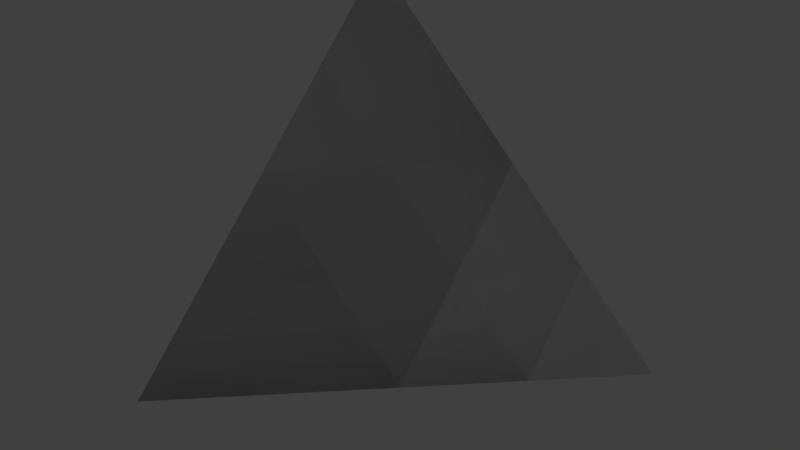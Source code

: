 # Source: Heavy_Corner.blend  (saved by Blender 2.79.0; exported with 4.5.12 LTS)
import bpy
from mathutils import Matrix  # noqa: F401  (used for matrix-valued properties, if any)

bpy.ops.wm.read_factory_settings(use_empty=True)
scene = bpy.context.scene
scene.name = 'Scene'

# ---- collections
col_collection_1 = bpy.data.collections.new('Collection 1'); scene.collection.children.link(col_collection_1)

# ---- materials (node trees are filled in below, after node groups)
mat_rc_tetra_001 = bpy.data.materials.new('RC_Tetra.001')
mat_rc_tetra_001.alpha_threshold = 0.0
mat_rc_tetra_001.use_transparent_shadow = False
mat_rc_tetra_001.roughness = 0.5
mat_rc_tetra = bpy.data.materials.new('RC_Tetra')
mat_rc_tetra.alpha_threshold = 0.0
mat_rc_tetra.use_transparent_shadow = False
mat_rc_tetra.roughness = 0.5

# ---- material node trees

# ---- world
world_world = bpy.data.worlds.new('World'); scene.world = world_world
world_world.color = (0.05088, 0.05088, 0.05088)
world_world.use_sun_shadow = False
world_world.sun_shadow_jitter_overblur = 0.0
world_world.cycles.sampling_method = 'MANUAL'

# ---- lights
light_lamp = bpy.data.lights.new('Lamp', 'POINT')
light_lamp.transmission_factor = 0.0
light_lamp.cutoff_distance = 30.0
light_lamp.energy = 100.0
light_lamp.shadow_buffer_clip_start = 1.001
light_lamp.shadow_soft_size = 0.1
light_lamp.shadow_maximum_resolution = 0.006
light_lamp.use_absolute_resolution = True

# ---- meshes
me_rc_tetra_001 = bpy.data.meshes.new('RC_Tetra.001')
me_rc_tetra_001.from_pydata([(-0.5, -0.5, 0.5), (-0.5, -0.5, -0.5), (0.5, -0.5, -0.5), (0.5, -0.5, -0.5), (-0.5, -0.5, -0.5), (-0.5, 0.5, -0.5), (-0.5, -0.5, -0.5), (-0.5, -0.5, 0.5), (-0.5, 0.5, -0.5), (0.5, -0.5, -0.5), (-0.5, 0.5, -0.5), (-0.5, -0.5, 0.5)], [], [(0, 1, 2), (3, 4, 5), (6, 7, 8), (9, 10, 11)])
me_rc_tetra_001.polygons.foreach_set('use_smooth', [True] * 4)
_k = set([(0, 1), (0, 2), (1, 2), (3, 4), (3, 5), (4, 5), (6, 7), (6, 8), (7, 8), (9, 10), (9, 11), (10, 11)])
me_rc_tetra_001.attributes.new('sharp_edge', 'BOOLEAN', 'EDGE').data.foreach_set('value', [ (min(e.vertices), max(e.vertices)) in _k for e in me_rc_tetra_001.edges])
_uv = me_rc_tetra_001.uv_layers.new(name='UVMap')
_uv.uv.foreach_set('vector', [0.9862, 0.01267, 0.9862, 0.1702, 0.8286, 0.1702, 0.9862, 0.01267, 0.9862, 0.1702, 0.8286, 0.1702, 0.9862, 0.1702, 0.8286, 0.1702, 0.9862, 0.01267, 0.6848, 0.6182, 0.7886, 0.7982, 0.5812, 0.798])
me_rc_tetra_001.materials.append(mat_rc_tetra_001)
me_rc_tetra_001.use_remesh_preserve_volume = False
me_rc_tetra_001.use_remesh_preserve_attributes = False
me_rc_tetra_001.use_mirror_vertex_groups = False
me_rc_tetra_001.update()
me_rc_tetra_001.normals_split_custom_set([tuple(v) for v in zip(*[iter([0.0, -1.0, 0.0, 0.0, -1.0, 0.0, 0.0, -1.0, 0.0, 0.0, 0.0, -1.0, 0.0, 0.0, -1.0, 0.0, 0.0, -1.0, -1.0, 0.0, 0.0, -1.0, 0.0, 0.0, -1.0, 0.0, 0.0, 0.5774, 0.5774, 0.5774, 0.5774, 0.5774, 0.5774, 0.5774, 0.5774, 0.5774])] * 3)])
me_rc_tetra = bpy.data.meshes.new('RC_Tetra')
me_rc_tetra.from_pydata([(-0.5, -0.5, 0.5), (-0.5, -0.5, -0.5), (0.5, -0.5, -0.5), (0.5, -0.5, -0.5), (-0.5, -0.5, -0.5), (-0.5, 0.5, -0.5), (-0.5, -0.5, -0.5), (-0.5, -0.5, 0.5), (-0.5, 0.5, -0.5), (0.5, -0.5, -0.5), (-0.5, 0.5, -0.5), (-0.5, -0.5, 0.5)], [], [(0, 1, 2), (3, 4, 5), (6, 7, 8), (9, 10, 11)])
me_rc_tetra.polygons.foreach_set('use_smooth', [True] * 4)
_k = set([(0, 1), (0, 2), (1, 2), (3, 4), (3, 5), (4, 5), (6, 7), (6, 8), (7, 8), (9, 10), (9, 11), (10, 11)])
me_rc_tetra.attributes.new('sharp_edge', 'BOOLEAN', 'EDGE').data.foreach_set('value', [ (min(e.vertices), max(e.vertices)) in _k for e in me_rc_tetra.edges])
_uv = me_rc_tetra.uv_layers.new(name='UVMap')
_uv.uv.foreach_set('vector', [0.9862, 0.01267, 0.9862, 0.1702, 0.8286, 0.1702, 0.9862, 0.01267, 0.9862, 0.1702, 0.8286, 0.1702, 0.9862, 0.1702, 0.8286, 0.1702, 0.9862, 0.01267, 0.6848, 0.6182, 0.7886, 0.7982, 0.5812, 0.798])
me_rc_tetra.materials.append(mat_rc_tetra)
me_rc_tetra.use_remesh_preserve_volume = False
me_rc_tetra.use_remesh_preserve_attributes = False
me_rc_tetra.use_mirror_vertex_groups = False
me_rc_tetra.update()
me_rc_tetra.normals_split_custom_set([tuple(v) for v in zip(*[iter([0.0, -1.0, 0.0, 0.0, -1.0, 0.0, 0.0, -1.0, 0.0, 0.0, 0.0, -1.0, 0.0, 0.0, -1.0, 0.0, 0.0, -1.0, -1.0, 0.0, 0.0, -1.0, 0.0, 0.0, -1.0, 0.0, 0.0, 0.5774, 0.5774, 0.5774, 0.5774, 0.5774, 0.5774, 0.5774, 0.5774, 0.5774])] * 3)])

# ---- objects
ob_rc_tetra_001 = bpy.data.objects.new('RC_Tetra.001', me_rc_tetra_001)
ob_rc_tetra = bpy.data.objects.new('RC_Tetra', me_rc_tetra)
ob_lamp = bpy.data.objects.new('Lamp', light_lamp)

# ---- transforms, parenting, visibility, modifiers, constraints
ob_rc_tetra_001.location = (0.0, 0.0, 0.0)
ob_rc_tetra_001.rotation_euler = (1.571, -0.0, 0.0)
ob_rc_tetra_001.lineart.crease_threshold = 0.0
ob_rc_tetra.location = (0.0, 0.0, 0.0)
ob_rc_tetra.rotation_euler = (1.571, -0.0, 0.0)
ob_rc_tetra.lineart.crease_threshold = 0.0
ob_lamp.location = (4.076, 1.005, 5.904)
ob_lamp.rotation_euler = (0.6503, 0.05522, 1.866)
ob_lamp.lock_rotations_4d = False
ob_lamp.empty_display_type = 'ARROWS'
ob_lamp.color = (0.0, 0.0, 0.0, 0.0)
ob_lamp.lineart.crease_threshold = 0.0

# ---- collection membership
col_collection_1.objects.link(ob_rc_tetra_001)
col_collection_1.objects.link(ob_rc_tetra)
col_collection_1.objects.link(ob_lamp)

# ---- scene / render settings (as saved in the file)
scene.frame_start = 1; scene.frame_end = 250; scene.frame_set(1)
scene.render.engine = 'BLENDER_EEVEE_NEXT'
scene.render.resolution_percentage = 50
scene.render.dither_intensity = 0.0
scene.cycles.use_denoising = False
scene.cycles.samples = 128
scene.cycles.sampling_pattern = 'TABULATED_SOBOL'
scene.cycles.use_adaptive_sampling = False
scene.cycles.use_light_tree = False
scene.cycles.blur_glossy = 0.0
scene.cycles.sample_clamp_indirect = 0.0
scene.view_settings.view_transform = 'Standard'
bpy.context.view_layer.update()

# ---- added for rendering (the .blend has no active camera): camera
cam_auto = bpy.data.cameras.new('AutoCamera')
cam_auto.lens = 50.0
cam_auto.sensor_width = 36.0
cam_auto.clip_end = 1000.0
ob_auto_camera = bpy.data.objects.new('AutoCamera', cam_auto)
scene.collection.objects.link(ob_auto_camera)
ob_auto_camera.location = (1.60254, -1.92304, 1.28203)
ob_auto_camera.rotation_euler = (1.09748, -7.21219e-08, 0.694738)
scene.camera = ob_auto_camera
bpy.context.view_layer.update()
